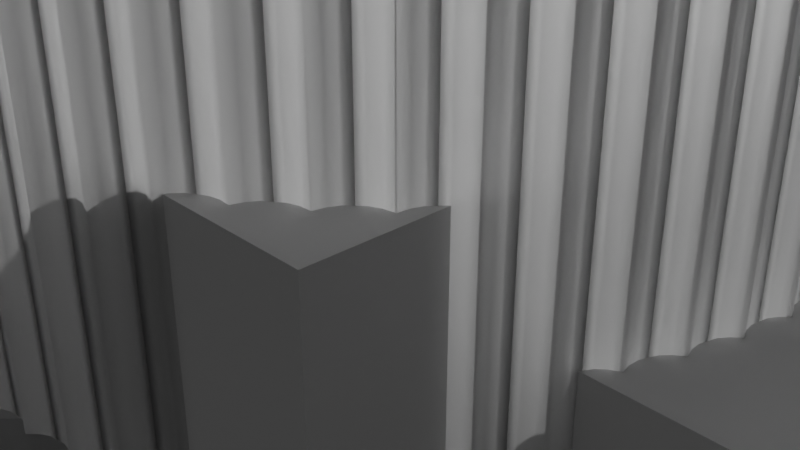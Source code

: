 # Source: greek_pillars_yeah.blend  (saved by Blender 3.1.7; exported with 4.5.12 LTS)
import bpy
from mathutils import Matrix  # noqa: F401  (used for matrix-valued properties, if any)

bpy.ops.wm.read_factory_settings(use_empty=True)
scene = bpy.context.scene
scene.name = 'Scene'

# ---- collections
col_collection = bpy.data.collections.new('Collection'); scene.collection.children.link(col_collection)
col_pillar = bpy.data.collections.new('Pillar'); scene.collection.children.link(col_pillar)

# ---- materials (node trees are filled in below, after node groups)
mat_material = bpy.data.materials.new('Material')
mat_material.alpha_threshold = 0.0
mat_material.use_transparent_shadow = False
mat_material.line_color = (0.0, 0.0, 0.0, 1.0)

# ---- node groups
ng_geometry_nodes_001 = bpy.data.node_groups.new('Geometry Nodes.001', 'GeometryNodeTree')
_s = ng_geometry_nodes_001.interface.new_socket(name='Geometry', in_out='OUTPUT', socket_type='NodeSocketGeometry')
_s = ng_geometry_nodes_001.interface.new_socket(name='Geometry', in_out='INPUT', socket_type='NodeSocketGeometry')
ng_geometry_nodes_001.is_modifier = True
# nodes of 'Geometry Nodes.001' reference scene objects; filled in after objects exist
ng_geometry_nodes_004 = bpy.data.node_groups.new('Geometry Nodes.004', 'GeometryNodeTree')
_s = ng_geometry_nodes_004.interface.new_socket(name='Geometry', in_out='OUTPUT', socket_type='NodeSocketGeometry')
_s = ng_geometry_nodes_004.interface.new_socket(name='Geometry', in_out='INPUT', socket_type='NodeSocketGeometry')
ng_geometry_nodes_004.is_modifier = True
# nodes of 'Geometry Nodes.004' reference scene objects; filled in after objects exist
ng_geometry_nodes = bpy.data.node_groups.new('Geometry Nodes', 'GeometryNodeTree')
_s = ng_geometry_nodes.interface.new_socket(name='Geometry', in_out='OUTPUT', socket_type='NodeSocketGeometry')
_s = ng_geometry_nodes.interface.new_socket(name='Geometry', in_out='INPUT', socket_type='NodeSocketGeometry')
ng_geometry_nodes.is_modifier = True
_N = ng_geometry_nodes.nodes; _L = ng_geometry_nodes.links
n0 = _N.new('NodeGroupInput'); n0.name = 'Group Input'; n0.location = (-340, 0)
n1 = _N.new('ShaderNodeVectorMath'); n1.name = 'Vector Math'; n1.location = (126, -88)
n2 = _N.new('NodeGroupOutput'); n2.name = 'Group Output'; n2.location = (778, -36)
n3 = _N.new('GeometryNodeBoundBox'); n3.name = 'Bounding Box'; n3.location = (-94, -85)
n3.width = 144
n4 = _N.new('GeometryNodeTransform'); n4.name = 'Transform'; n4.location = (548, -75)
n5 = _N.new('ShaderNodeVectorMath'); n5.name = 'Vector Math.001'; n5.location = (337, -166)
n5.operation = 'SCALE'
n5.inputs[3].default_value = -0.5
_L.new(n4.outputs[0], n2.inputs[0])
_L.new(n0.outputs[0], n3.inputs[0])
_L.new(n3.outputs[1], n1.inputs[0])
_L.new(n3.outputs[2], n1.inputs[1])
_L.new(n1.outputs[0], n5.inputs[0])
_L.new(n0.outputs[0], n4.inputs[0])
_L.new(n5.outputs[0], n4.inputs[1])
n2.is_active_output = True
ng_geometry_nodes_003 = bpy.data.node_groups.new('Geometry Nodes.003', 'GeometryNodeTree')
_s = ng_geometry_nodes_003.interface.new_socket(name='Geometry', in_out='OUTPUT', socket_type='NodeSocketGeometry')
_s = ng_geometry_nodes_003.interface.new_socket(name='Geometry', in_out='INPUT', socket_type='NodeSocketGeometry')
_s = ng_geometry_nodes_003.interface.new_socket(name='Radius', in_out='INPUT', socket_type='NodeSocketFloat')
_s.min_value = -1e+04
_s.max_value = 1e+04
_s = ng_geometry_nodes_003.interface.new_socket(name='Margin', in_out='INPUT', socket_type='NodeSocketFloat')
_s.min_value = -1e+04
_s.max_value = 1e+04
_s = ng_geometry_nodes_003.interface.new_socket(name='Height', in_out='INPUT', socket_type='NodeSocketFloat')
_s.default_value = 0.5
_s.min_value = -1e+04
_s.max_value = 1e+04
ng_geometry_nodes_003.is_modifier = True
# nodes of 'Geometry Nodes.003' reference scene objects; filled in after objects exist

# ---- material node trees
mat_material.use_nodes = True; mat_material.node_tree.nodes.clear()
_N = mat_material.node_tree.nodes; _L = mat_material.node_tree.links
n0 = _N.new('ShaderNodeOutputMaterial'); n0.name = 'Material Output'; n0.location = (300, 300)
n1 = _N.new('ShaderNodeBsdfPrincipled'); n1.name = 'Principled BSDF'; n1.location = (10, 300)
n1.distribution = 'GGX'
n1.subsurface_method = 'RANDOM_WALK_SKIN'
n1.inputs[2].default_value = 0.4
n1.inputs[3].default_value = 1.45
n1.inputs[27].default_value = (0.0, 0.0, 0.0, 1.0)
n1.inputs[28].default_value = 1.0
_L.new(n1.outputs[0], n0.inputs[0])
n0.is_active_output = True

# ---- world
world_world = bpy.data.worlds.new('World'); scene.world = world_world
world_world.use_nodes = True; world_world.node_tree.nodes.clear()
_N = world_world.node_tree.nodes; _L = world_world.node_tree.links
n0 = _N.new('ShaderNodeOutputWorld'); n0.name = 'World Output'; n0.location = (300, 300)
n1 = _N.new('ShaderNodeBackground'); n1.name = 'Background'; n1.location = (10, 300)
n1.inputs[0].default_value = (0.05088, 0.05088, 0.05088, 1.0)
_L.new(n1.outputs[0], n0.inputs[0])
n0.is_active_output = True
world_world.color = (0.05088, 0.05088, 0.05088)
world_world.use_sun_shadow = False
world_world.sun_shadow_jitter_overblur = 0.0

# ---- cameras
cam_camera = bpy.data.cameras.new('Camera')
cam_camera.clip_end = 100.0
cam_camera.ortho_scale = 7.314

# ---- lights
light_light = bpy.data.lights.new('Light', 'POINT')
light_light.transmission_factor = 0.0
light_light.energy = 1000.0
light_light.shadow_soft_size = 0.1
light_light.shadow_maximum_resolution = 0.006
light_light.use_absolute_resolution = True

# ---- meshes
me_cube = bpy.data.meshes.new('Cube')
me_cube.from_pydata([(1.0, 1.0, 1.0), (1.0, 1.0, -1.0), (1.0, -1.0, 1.0), (1.0, -1.0, -1.0), (-1.0, 1.0, 1.0), (-1.0, 1.0, -1.0), (-1.0, -1.0, 1.0), (-1.0, -1.0, -1.0)], [], [(0, 4, 6, 2), (3, 2, 6, 7), (7, 6, 4, 5), (5, 1, 3, 7), (1, 0, 2, 3), (5, 4, 0, 1)])
_uv = me_cube.uv_layers.new(name='UVMap')
_uv.uv.foreach_set('vector', [0.625, 0.5, 0.875, 0.5, 0.875, 0.75, 0.625, 0.75, 0.375, 0.75, 0.625, 0.75, 0.625, 1.0, 0.375, 1.0, 0.375, 0.0, 0.625, 0.0, 0.625, 0.25, 0.375, 0.25, 0.125, 0.5, 0.375, 0.5, 0.375, 0.75, 0.125, 0.75, 0.375, 0.5, 0.625, 0.5, 0.625, 0.75, 0.375, 0.75, 0.375, 0.25, 0.625, 0.25, 0.625, 0.5, 0.375, 0.5])
me_cube.materials.append(mat_material)
me_cube.use_remesh_preserve_volume = False
me_cube.use_remesh_preserve_attributes = False
me_cube.use_mirror_vertex_groups = False
me_cube.update()
me_plane = bpy.data.meshes.new('Plane')
me_plane.from_pydata([(-1.0, -1.0, 0.0), (1.0, -1.0, 0.0), (-1.0, 1.0, 0.0), (1.0, 1.0, 0.0)], [], [(0, 1, 3, 2)])
_uv = me_plane.uv_layers.new(name='UVMap')
_uv.uv.foreach_set('vector', [0.0, 0.0, 1.0, 0.0, 1.0, 1.0, 0.0, 1.0])
me_plane.use_remesh_fix_poles = True
me_plane.use_remesh_preserve_attributes = False
me_plane.update()
me_cube_001 = bpy.data.meshes.new('Cube.001')
me_cube_001.from_pydata([(-1.0, -1.0, -1.0), (-1.0, -1.0, 1.0), (-1.0, 1.0, -1.0), (-1.0, 1.0, 1.0), (1.0, -1.0, -1.0), (1.0, -1.0, 1.0), (1.0, 1.0, -1.0), (1.0, 1.0, 1.0)], [], [(0, 1, 3, 2), (2, 3, 7, 6), (6, 7, 5, 4), (4, 5, 1, 0), (2, 6, 4, 0), (7, 3, 1, 5)])
_uv = me_cube_001.uv_layers.new(name='UVMap')
_uv.uv.foreach_set('vector', [0.375, 0.0, 0.625, 0.0, 0.625, 0.25, 0.375, 0.25, 0.375, 0.25, 0.625, 0.25, 0.625, 0.5, 0.375, 0.5, 0.375, 0.5, 0.625, 0.5, 0.625, 0.75, 0.375, 0.75, 0.375, 0.75, 0.625, 0.75, 0.625, 1.0, 0.375, 1.0, 0.125, 0.5, 0.375, 0.5, 0.375, 0.75, 0.125, 0.75, 0.625, 0.5, 0.875, 0.5, 0.875, 0.75, 0.625, 0.75])
me_cube_001.use_remesh_fix_poles = True
me_cube_001.use_remesh_preserve_attributes = False
me_cube_001.update()
me_plane_001 = bpy.data.meshes.new('Plane.001')
me_plane_001.from_pydata([(-1.0, -1.0, 0.0), (1.0, -1.0, 0.0), (-1.0, 1.0, 0.0), (1.0, 1.0, 0.0)], [], [(0, 1, 3, 2)])
_uv = me_plane_001.uv_layers.new(name='UVMap')
_uv.uv.foreach_set('vector', [0.0, 0.0, 1.0, 0.0, 1.0, 1.0, 0.0, 1.0])
me_plane_001.use_remesh_fix_poles = True
me_plane_001.use_remesh_preserve_attributes = False
me_plane_001.update()
me_plane_002 = bpy.data.meshes.new('Plane.002')
me_plane_002.from_pydata([(0.3401, -4.94e-09, 0.0), (0.0, 0.0, 0.5607), (0.3401, -4.94e-09, 0.5607)], [(2, 0), (1, 2)], [])
me_plane_002.use_remesh_fix_poles = True
me_plane_002.use_remesh_preserve_attributes = False
me_plane_002.update()
me_plane_003 = bpy.data.meshes.new('Plane.003')
me_plane_003.from_pydata([(-1.0, -1.0, 0.0), (1.0, -1.0, 0.0), (-1.0, 1.0, 0.0), (1.0, 1.0, 0.0)], [], [(0, 1, 3, 2)])
_uv = me_plane_003.uv_layers.new(name='UVMap')
_uv.uv.foreach_set('vector', [0.0, 0.0, 1.0, 0.0, 1.0, 1.0, 0.0, 1.0])
me_plane_003.use_remesh_fix_poles = True
me_plane_003.use_remesh_preserve_attributes = False
me_plane_003.update()
me_plane_004 = bpy.data.meshes.new('Plane.004')
me_plane_004.from_pydata([(0.0, 0.0, 10.5), (0.0, -1.962, 0.0), (0.4696, -1.905, 0.0), (3.812, 0.0, 10.5), (0.3933, -1.926, 0.0), (4.152, -4.94e-09, 11.06), (0.3201, -1.97, 0.0), (4.152, -4.94e-09, 10.72), (0.2477, -2.04, 0.0), (3.932, -1.745e-09, 10.5), (0.1606, -1.989, 0.0), (4.152, -4.936e-09, 10.71), (4.153, -4.952e-09, 10.7), (0.07916, -1.964, 0.0), (4.154, -4.973e-09, 10.68), (-0.4696, -1.905, 0.0), (-0.3933, -1.926, 0.0), (4.155, -4.986e-09, 10.67), (-0.3201, -1.97, 0.0), (4.154, -4.976e-09, 10.66), (-0.2477, -2.04, 0.0), (4.151, -4.929e-09, 10.65), (-0.1606, -1.989, 0.0), (4.144, -4.831e-09, 10.64), (4.126, -4.563e-09, 10.63), (-0.07916, -1.964, 0.0), (4.105, -4.265e-09, 10.63), (0.9119, -1.738, 0.0), (4.084, -3.949e-09, 10.63), (1.243, -1.523, 0.0), (1.199, -1.596, 0.0), (4.061, -3.623e-09, 10.63), (1.168, -1.691, 0.0), (4.039, -3.297e-09, 10.63), (1.067, -1.687, 0.0), (4.017, -2.979e-09, 10.62), (0.983, -1.703, 0.0), (3.998, -2.709e-09, 10.61), (0.547, -1.888, 0.0), (3.984, -2.504e-09, 10.59), (0.632, -1.893, 0.0), (3.973, -2.343e-09, 10.58), (0.7288, -1.922, 0.0), (3.964, -2.206e-09, 10.56), (0.7823, -1.836, 0.0), (3.954, -2.074e-09, 10.54), (0.8428, -1.776, 0.0), (3.944, -1.927e-09, 10.52), (1.615, -1.115, 0.0), (0.0, 0.0, 11.06), (1.835, -0.6958, 0.0), (4.155, 0.0, 11.06), (0.0, 0.0, 0.0), (1.809, -0.7706, 0.0), (1.803, -0.8556, 0.0), (3.812, 0.0, 0.0), (4.152, -4.94e-09, -0.5607), (1.82, -0.9551, 0.0), (1.728, -0.9979, 0.0), (4.152, -4.94e-09, -0.22), (1.662, -1.051, 0.0), (3.932, -1.745e-09, 0.0), (1.301, -1.469, 0.0), (4.152, -4.936e-09, -0.2075), (1.362, -1.418, 0.0), (4.153, -4.952e-09, -0.1957), (4.154, -4.973e-09, -0.1843), (1.439, -1.383, 0.0), (4.155, -4.986e-09, -0.1735), (1.538, -1.363, 0.0), (4.154, -4.976e-09, -0.1632), (1.546, -1.262, 0.0), (1.572, -1.181, 0.0), (4.151, -4.929e-09, -0.1533), (4.144, -4.831e-09, -0.1438), (1.948, -0.2365, 0.0), (4.126, -4.563e-09, -0.1314), (1.96, 0.1582, 0.0), (4.105, -4.265e-09, -0.1283), (1.994, 0.08036, 0.0), (2.055, 1.192e-07, 0.0), (4.084, -3.949e-09, -0.1301), (4.061, -3.623e-09, -0.1327), (1.994, -0.08036, 0.0), (1.96, -0.1582, 0.0), (4.039, -3.297e-09, -0.132), (1.865, -0.6226, 0.0), (4.017, -2.979e-09, -0.1237), (1.917, -0.5553, 0.0), (3.998, -2.709e-09, -0.1096), (1.996, -0.4919, 0.0), (3.984, -2.504e-09, -0.094), (1.955, -0.3992, 0.0), (3.973, -2.343e-09, -0.07714), (1.941, -0.3154, 0.0), (3.964, -2.206e-09, -0.05915), (3.954, -2.074e-09, -0.0402), (1.835, 0.6958, 0.0), (3.944, -1.927e-09, -0.02043), (1.615, 1.115, 0.0), (0.0, 0.0, -0.5607), (1.662, 1.051, 0.0), (4.155, 0.0, -0.5607), (1.728, 0.9979, 0.0), (1.82, 0.9551, 0.0), (-1.666e-07, 3.812, 10.5), (1.803, 0.8556, 0.0), (-1.765e-07, 4.152, 11.06), (1.809, 0.7706, 0.0), (-1.765e-07, 4.152, 10.72), (1.948, 0.2365, 0.0), (1.941, 0.3154, 0.0), (-1.701e-07, 3.932, 10.5), (-1.765e-07, 4.152, 10.71), (1.955, 0.3992, 0.0), (-1.766e-07, 4.153, 10.7), (1.996, 0.4919, 0.0), (-1.766e-07, 4.154, 10.68), (1.917, 0.5553, 0.0), (1.865, 0.6226, 0.0), (-1.766e-07, 4.155, 10.67), (1.301, 1.469, 0.0), (-1.766e-07, 4.154, 10.66), (-1.765e-07, 4.151, 10.65), (0.9119, 1.738, 0.0), (-1.763e-07, 4.144, 10.64), (0.983, 1.703, 0.0), (-1.758e-07, 4.126, 10.63), (1.067, 1.687, 0.0), (1.168, 1.691, 0.0), (-1.752e-07, 4.105, 10.63), (1.199, 1.596, 0.0), (-1.745e-07, 4.084, 10.63), (1.243, 1.523, 0.0), (-1.739e-07, 4.061, 10.63), (-1.732e-07, 4.039, 10.63), (1.572, 1.181, 0.0), (-1.726e-07, 4.017, 10.62), (1.546, 1.262, 0.0), (1.538, 1.363, 0.0), (-1.721e-07, 3.998, 10.61), (-1.716e-07, 3.984, 10.59), (1.439, 1.383, 0.0), (-1.713e-07, 3.973, 10.58), (1.362, 1.418, 0.0), (-1.71e-07, 3.964, 10.56), (0.4696, 1.905, 0.0), (-1.708e-07, 3.954, 10.54), (0.07916, 1.964, 0.0), (-1.705e-07, 3.944, 10.52), (0.1606, 1.989, 0.0), (0.2477, 2.04, 0.0), (0.3201, 1.97, 0.0), (-1.816e-07, 4.155, 11.06), (0.3933, 1.926, 0.0), (0.8428, 1.776, 0.0), (-1.666e-07, 3.812, 0.0), (-1.765e-07, 4.152, -0.5607), (0.7823, 1.836, 0.0), (-1.765e-07, 4.152, -0.22), (0.7288, 1.922, 0.0), (-1.701e-07, 3.932, 0.0), (0.632, 1.893, 0.0), (-1.765e-07, 4.152, -0.2075), (0.547, 1.888, 0.0), (-1.766e-07, 4.153, -0.1957), (-0.4696, 1.905, 0.0), (-0.9119, 1.737, 0.0), (-1.766e-07, 4.154, -0.1843), (-1.766e-07, 4.155, -0.1735), (-0.8428, 1.776, 0.0), (-1.766e-07, 4.154, -0.1632), (-0.7823, 1.836, 0.0), (-1.765e-07, 4.151, -0.1533), (-0.7288, 1.922, 0.0), (-1.763e-07, 4.144, -0.1438), (-0.632, 1.893, 0.0), (-1.758e-07, 4.126, -0.1314), (-0.547, 1.888, 0.0), (-1.752e-07, 4.105, -0.1283), (-6.394e-07, 1.962, 0.0), (-1.745e-07, 4.084, -0.1301), (-0.07916, 1.964, 0.0), (-1.739e-07, 4.061, -0.1327), (-0.1606, 1.989, 0.0), (-0.2477, 2.04, 0.0), (-1.732e-07, 4.039, -0.132), (-1.726e-07, 4.017, -0.1237), (-0.3202, 1.97, 0.0), (-0.3933, 1.926, 0.0), (-1.721e-07, 3.998, -0.1096), (-1.301, 1.469, 0.0), (-1.716e-07, 3.984, -0.094), (-1.713e-07, 3.973, -0.07714), (-1.572, 1.181, 0.0), (-1.546, 1.262, 0.0), (-1.71e-07, 3.964, -0.05915), (-1.708e-07, 3.954, -0.0402), (-1.538, 1.363, 0.0), (-1.705e-07, 3.944, -0.02043), (-1.439, 1.383, 0.0), (-1.362, 1.418, 0.0), (-0.983, 1.703, 0.0), (-1.816e-07, 4.155, -0.5607), (-1.067, 1.687, 0.0), (-1.168, 1.691, 0.0), (-3.812, -3.332e-07, 10.5), (-4.152, -3.58e-07, 11.06), (-1.199, 1.596, 0.0), (-4.152, -3.58e-07, 10.72), (-1.243, 1.523, 0.0), (-1.835, 0.6958, 0.0), (-3.932, -3.42e-07, 10.5), (-1.948, 0.2365, 0.0), (-4.152, -3.58e-07, 10.71), (-4.153, -3.581e-07, 10.7), (-1.941, 0.3154, 0.0), (-1.955, 0.3992, 0.0), (-4.154, -3.582e-07, 10.68), (-4.155, -3.582e-07, 10.67), (-1.996, 0.4919, 0.0), (-1.917, 0.5553, 0.0), (-4.154, -3.582e-07, 10.66), (-4.151, -3.58e-07, 10.65), (-1.865, 0.6226, 0.0), (-1.615, 1.115, 0.0), (-4.144, -3.575e-07, 10.64), (-1.662, 1.051, 0.0), (-4.126, -3.561e-07, 10.63), (-1.728, 0.9979, 0.0), (-4.105, -3.546e-07, 10.63), (-4.084, -3.53e-07, 10.63), (-1.82, 0.9551, 0.0), (-4.061, -3.514e-07, 10.63), (-1.803, 0.8556, 0.0), (-1.809, 0.7706, 0.0), (-4.039, -3.498e-07, 10.63), (-4.017, -3.482e-07, 10.62), (-1.948, -0.2365, 0.0), (-3.998, -3.468e-07, 10.61), (-1.835, -0.6958, 0.0), (-3.984, -3.458e-07, 10.59), (-1.865, -0.6226, 0.0), (-3.973, -3.45e-07, 10.58), (-1.917, -0.5553, 0.0), (-3.964, -3.443e-07, 10.56), (-1.996, -0.4919, 0.0), (-1.955, -0.3992, 0.0), (-3.954, -3.436e-07, 10.54), (-1.941, -0.3154, 0.0), (-3.944, -3.429e-07, 10.52), (-1.96, 0.1582, 0.0), (-1.994, 0.08036, 0.0), (-4.155, -3.632e-07, 11.06), (-2.055, -1.073e-06, 0.0), (-3.812, -3.332e-07, 0.0), (-1.994, -0.08036, 0.0), (-1.96, -0.1582, 0.0), (-4.152, -3.58e-07, -0.5607), (-4.152, -3.58e-07, -0.22), (-1.615, -1.115, 0.0), (-1.301, -1.469, 0.0), (-3.932, -3.42e-07, 0.0), (-4.152, -3.58e-07, -0.2075), (-1.362, -1.418, 0.0), (-4.153, -3.581e-07, -0.1957), (-1.439, -1.383, 0.0), (-1.538, -1.363, 0.0), (-4.154, -3.582e-07, -0.1843), (-1.546, -1.262, 0.0), (-4.155, -3.582e-07, -0.1735), (-4.154, -3.582e-07, -0.1632), (-1.572, -1.181, 0.0), (-1.809, -0.7706, 0.0), (-4.151, -3.58e-07, -0.1533), (-1.803, -0.8556, 0.0), (-4.144, -3.575e-07, -0.1438), (-4.126, -3.561e-07, -0.1314), (-1.82, -0.9551, 0.0), (-4.105, -3.546e-07, -0.1283), (-1.728, -0.9979, 0.0), (-4.084, -3.53e-07, -0.1301), (-1.662, -1.051, 0.0), (-4.061, -3.514e-07, -0.1327), (-0.9119, -1.738, 0.0), (-4.039, -3.498e-07, -0.132), (-0.547, -1.888, 0.0), (-0.632, -1.893, 0.0), (-4.017, -3.482e-07, -0.1237), (-3.998, -3.468e-07, -0.1096), (-0.7288, -1.922, 0.0), (-0.7823, -1.836, 0.0), (-3.984, -3.458e-07, -0.094), (-0.8428, -1.776, 0.0), (-3.973, -3.45e-07, -0.07714), (-3.964, -3.443e-07, -0.05915), (-1.243, -1.523, 0.0), (-3.954, -3.436e-07, -0.0402), (-1.199, -1.596, 0.0), (-1.168, -1.691, 0.0), (-3.944, -3.429e-07, -0.02043), (-1.067, -1.687, 0.0), (-0.983, -1.703, 0.0), (-4.155, -3.632e-07, -0.5607), (0.0, -1.962, 10.5), (4.545e-08, -3.812, 10.5), (0.4696, -1.905, 10.5), (4.457e-08, -4.152, 11.06), (0.3933, -1.926, 10.5), (0.3201, -1.97, 10.5), (4.457e-08, -4.152, 10.72), (4.514e-08, -3.932, 10.5), (0.2477, -2.04, 10.5), (0.1606, -1.989, 10.5), (4.457e-08, -4.152, 10.71), (0.07916, -1.964, 10.5), (4.457e-08, -4.153, 10.7), (-0.4696, -1.905, 10.5), (4.456e-08, -4.154, 10.68), (-0.3933, -1.926, 10.5), (4.456e-08, -4.155, 10.67), (-0.3201, -1.97, 10.5), (4.456e-08, -4.154, 10.66), (-0.2477, -2.04, 10.5), (4.457e-08, -4.151, 10.65), (-0.1606, -1.989, 10.5), (4.459e-08, -4.144, 10.64), (-0.07916, -1.964, 10.5), (4.464e-08, -4.126, 10.63), (4.469e-08, -4.105, 10.63), (0.9119, -1.738, 10.5), (4.475e-08, -4.084, 10.63), (1.243, -1.523, 10.5), (4.481e-08, -4.061, 10.63), (1.199, -1.596, 10.5), (4.486e-08, -4.039, 10.63), (1.168, -1.691, 10.5), (4.492e-08, -4.017, 10.62), (1.067, -1.687, 10.5), (4.497e-08, -3.998, 10.61), (0.983, -1.703, 10.5), (4.501e-08, -3.984, 10.59), (0.547, -1.888, 10.5), (4.503e-08, -3.973, 10.58), (0.632, -1.893, 10.5), (4.506e-08, -3.964, 10.56), (0.7288, -1.922, 10.5), (4.508e-08, -3.954, 10.54), (0.7823, -1.836, 10.5), (4.511e-08, -3.944, 10.52), (0.8428, -1.776, 10.5), (1.615, -1.115, 10.5), (1.835, -0.6958, 10.5), (4.955e-08, -4.155, 11.06), (1.809, -0.7706, 10.5), (1.803, -0.8556, 10.5), (4.545e-08, -3.812, 0.0), (1.82, -0.9551, 10.5), (4.457e-08, -4.152, -0.5607), (1.728, -0.9979, 10.5), (4.457e-08, -4.152, -0.22), (1.662, -1.051, 10.5), (4.514e-08, -3.932, 0.0), (4.457e-08, -4.152, -0.2075), (1.301, -1.469, 10.5), (4.457e-08, -4.153, -0.1957), (1.362, -1.418, 10.5), (1.439, -1.383, 10.5), (4.456e-08, -4.154, -0.1843), (1.538, -1.363, 10.5), (4.456e-08, -4.155, -0.1735), (4.456e-08, -4.154, -0.1632), (1.546, -1.262, 10.5), (1.572, -1.181, 10.5), (4.457e-08, -4.151, -0.1533), (4.459e-08, -4.144, -0.1438), (1.948, -0.2365, 10.5), (1.96, 0.1582, 10.5), (4.464e-08, -4.126, -0.1314), (1.994, 0.08036, 10.5), (4.469e-08, -4.105, -0.1283), (4.475e-08, -4.084, -0.1301), (2.055, 1.192e-07, 10.5), (4.481e-08, -4.061, -0.1327), (1.994, -0.08036, 10.5), (1.96, -0.1582, 10.5), (4.486e-08, -4.039, -0.132), (1.865, -0.6226, 10.5), (4.492e-08, -4.017, -0.1237), (1.917, -0.5553, 10.5), (4.497e-08, -3.998, -0.1096), (4.501e-08, -3.984, -0.094), (1.996, -0.4919, 10.5), (4.503e-08, -3.973, -0.07714), (1.955, -0.3992, 10.5), (4.506e-08, -3.964, -0.05915), (1.941, -0.3154, 10.5), (4.508e-08, -3.954, -0.0402), (1.835, 0.6958, 10.5), (1.615, 1.115, 10.5), (4.511e-08, -3.944, -0.02043), (1.662, 1.051, 10.5), (1.728, 0.9979, 10.5), (4.955e-08, -4.155, -0.5607), (1.82, 0.9551, 10.5), (1.803, 0.8556, 10.5), (1.809, 0.7706, 10.5), (1.948, 0.2365, 10.5), (1.941, 0.3154, 10.5), (1.955, 0.3992, 10.5), (1.996, 0.4919, 10.5), (1.917, 0.5553, 10.5), (1.865, 0.6226, 10.5), (1.301, 1.469, 10.5), (0.9119, 1.738, 10.5), (0.983, 1.703, 10.5), (1.067, 1.687, 10.5), (1.168, 1.691, 10.5), (1.199, 1.596, 10.5), (1.243, 1.523, 10.5), (1.572, 1.181, 10.5), (1.546, 1.262, 10.5), (1.538, 1.363, 10.5), (1.439, 1.383, 10.5), (1.362, 1.418, 10.5), (0.4696, 1.905, 10.5), (0.07916, 1.964, 10.5), (0.1606, 1.989, 10.5), (0.2477, 2.04, 10.5), (0.3201, 1.97, 10.5), (0.3933, 1.926, 10.5), (0.8428, 1.776, 10.5), (0.7823, 1.836, 10.5), (0.7288, 1.922, 10.5), (0.632, 1.893, 10.5), (0.547, 1.888, 10.5), (-0.4696, 1.905, 10.5), (-0.9119, 1.737, 10.5), (-0.8428, 1.776, 10.5), (-0.7823, 1.836, 10.5), (-0.7288, 1.922, 10.5), (-0.632, 1.893, 10.5), (-0.547, 1.888, 10.5), (-6.394e-07, 1.962, 10.5), (-0.07916, 1.964, 10.5), (-0.1606, 1.989, 10.5), (-0.2477, 2.04, 10.5), (-0.3202, 1.97, 10.5), (-0.3933, 1.926, 10.5), (-1.301, 1.469, 10.5), (-1.572, 1.181, 10.5), (-1.546, 1.262, 10.5), (-1.538, 1.363, 10.5), (-1.439, 1.383, 10.5), (-1.362, 1.418, 10.5), (-0.983, 1.703, 10.5), (-1.067, 1.687, 10.5), (-1.168, 1.691, 10.5), (-1.199, 1.596, 10.5), (-1.243, 1.523, 10.5), (-1.835, 0.6958, 10.5), (-1.948, 0.2365, 10.5), (-1.941, 0.3154, 10.5), (-1.955, 0.3992, 10.5), (-1.996, 0.4919, 10.5), (-1.917, 0.5553, 10.5), (-1.865, 0.6226, 10.5), (-1.615, 1.115, 10.5), (-1.662, 1.051, 10.5), (-1.728, 0.9979, 10.5), (-1.82, 0.9551, 10.5), (-1.803, 0.8556, 10.5), (-1.809, 0.7706, 10.5), (-1.948, -0.2365, 10.5), (-1.835, -0.6958, 10.5), (-1.865, -0.6226, 10.5), (-1.917, -0.5553, 10.5), (-1.996, -0.4919, 10.5), (-1.955, -0.3992, 10.5), (-1.941, -0.3154, 10.5), (-1.96, 0.1582, 10.5), (-1.994, 0.08036, 10.5), (-2.055, -1.073e-06, 10.5), (-1.994, -0.08036, 10.5), (-1.96, -0.1582, 10.5), (-1.615, -1.115, 10.5), (-1.301, -1.469, 10.5), (-1.362, -1.418, 10.5), (-1.439, -1.383, 10.5), (-1.538, -1.363, 10.5), (-1.546, -1.262, 10.5), (-1.572, -1.181, 10.5), (-1.809, -0.7706, 10.5), (-1.803, -0.8556, 10.5), (-1.82, -0.9551, 10.5), (-1.728, -0.9979, 10.5), (-1.662, -1.051, 10.5), (-0.9119, -1.738, 10.5), (-0.547, -1.888, 10.5), (-0.632, -1.893, 10.5), (-0.7288, -1.922, 10.5), (-0.7823, -1.836, 10.5), (-0.8428, -1.776, 10.5), (-1.243, -1.523, 10.5), (-1.199, -1.596, 10.5), (-1.168, -1.691, 10.5), (-1.067, -1.687, 10.5), (-0.983, -1.703, 10.5), (2.34e-08, -1.962, 0.0), (2.34e-08, -1.962, 10.5), (2.055, 0.0, 0.0), (2.055, 0.0, 10.5), (-8.577e-08, 1.962, 0.0), (-8.577e-08, 1.962, 10.5), (-2.055, -1.797e-07, 0.0), (-2.055, -1.797e-07, 10.5)], [], [(2, 306, 308, 4), (4, 308, 309, 6), (6, 309, 312, 8), (8, 312, 313, 10), (10, 313, 315, 13), (304, 1, 508, 13, 315, 509), (16, 319, 317, 15), (18, 321, 319, 16), (20, 323, 321, 18), (22, 325, 323, 20), (25, 327, 325, 22), (1, 304, 327, 25), (62, 364, 332, 29), (29, 332, 334, 30), (30, 334, 336, 32), (32, 336, 338, 34), (34, 338, 340, 36), (36, 340, 330, 27), (38, 342, 306, 2), (40, 344, 342, 38), (42, 346, 344, 40), (44, 348, 346, 42), (46, 350, 348, 44), (27, 330, 350, 46), (50, 352, 354, 53), (53, 354, 355, 54), (54, 355, 357, 57), (57, 357, 359, 58), (58, 359, 361, 60), (60, 361, 351, 48), (64, 366, 364, 62), (67, 367, 366, 64), (69, 369, 367, 67), (71, 372, 369, 69), (72, 373, 372, 71), (48, 351, 373, 72), (110, 407, 377, 77), (77, 377, 379, 79), (79, 379, 382, 80), (80, 382, 511, 384, 83, 510), (83, 384, 385, 84), (84, 385, 376, 75), (86, 387, 352, 50), (88, 389, 387, 86), (90, 392, 389, 88), (92, 394, 392, 90), (94, 396, 394, 92), (75, 376, 396, 94), (99, 399, 401, 101), (101, 401, 402, 103), (103, 402, 404, 104), (104, 404, 405, 106), (106, 405, 406, 108), (108, 406, 398, 97), (111, 408, 407, 110), (114, 409, 408, 111), (116, 410, 409, 114), (118, 411, 410, 116), (119, 412, 411, 118), (97, 398, 412, 119), (124, 414, 415, 126), (126, 415, 416, 128), (128, 416, 417, 129), (129, 417, 418, 131), (131, 418, 419, 133), (133, 419, 413, 121), (136, 420, 399, 99), (138, 421, 420, 136), (139, 422, 421, 138), (142, 423, 422, 139), (144, 424, 423, 142), (121, 413, 424, 144), (443, 513, 426, 148, 512, 180), (148, 426, 427, 150), (150, 427, 428, 151), (151, 428, 429, 152), (152, 429, 430, 154), (154, 430, 425, 146), (155, 431, 414, 124), (158, 432, 431, 155), (160, 433, 432, 158), (162, 434, 433, 160), (164, 435, 434, 162), (146, 425, 435, 164), (167, 437, 438, 170), (170, 438, 439, 172), (172, 439, 440, 174), (174, 440, 441, 176), (176, 441, 442, 178), (178, 442, 436, 166), (182, 444, 443, 180), (184, 445, 444, 182), (185, 446, 445, 184), (188, 447, 446, 185), (189, 448, 447, 188), (166, 436, 448, 189), (225, 467, 450, 194), (194, 450, 451, 195), (195, 451, 452, 198), (198, 452, 453, 200), (200, 453, 454, 201), (201, 454, 449, 191), (202, 455, 437, 167), (204, 456, 455, 202), (205, 457, 456, 204), (208, 458, 457, 205), (210, 459, 458, 208), (191, 449, 459, 210), (213, 461, 462, 216), (216, 462, 463, 217), (217, 463, 464, 220), (220, 464, 465, 221), (221, 465, 466, 224), (224, 466, 460, 211), (227, 468, 467, 225), (229, 469, 468, 227), (232, 470, 469, 229), (234, 471, 470, 232), (235, 472, 471, 234), (211, 460, 472, 235), (240, 474, 475, 242), (242, 475, 476, 244), (244, 476, 477, 246), (246, 477, 478, 247), (247, 478, 479, 249), (249, 479, 473, 238), (251, 480, 461, 213), (252, 481, 480, 251), (482, 515, 481, 252, 514, 254), (256, 483, 482, 254), (257, 484, 483, 256), (238, 473, 484, 257), (261, 486, 487, 264), (264, 487, 488, 266), (266, 488, 489, 267), (267, 489, 490, 269), (269, 490, 491, 272), (272, 491, 485, 260), (273, 492, 474, 240), (275, 493, 492, 273), (278, 494, 493, 275), (280, 495, 494, 278), (282, 496, 495, 280), (260, 485, 496, 282), (15, 317, 498, 286), (286, 498, 499, 287), (287, 499, 500, 290), (290, 500, 501, 291), (291, 501, 502, 293), (293, 502, 497, 284), (296, 503, 486, 261), (298, 504, 503, 296), (299, 505, 504, 298), (301, 506, 505, 299), (302, 507, 506, 301), (284, 497, 507, 302), (432, 433, 434, 435, 425, 430, 429, 428, 427, 426, 513, 0, 511, 382, 379, 377, 407, 408, 409, 410, 411, 412, 398, 406, 405, 404, 402, 401, 399, 420, 421, 422, 423, 424, 413, 419, 418, 417, 416, 415, 414, 431), (413, 419, 418, 417, 416, 415, 414, 431, 432, 433, 434, 435, 425, 430, 429, 428, 427, 426, 513, 105, 3, 511, 382, 379, 377, 407, 408, 409, 410, 411, 412, 398, 406, 405, 404, 402, 401, 399, 420, 421, 422, 423, 424), (457, 458, 459, 449, 454, 453, 452, 451, 450, 467, 468, 469, 470, 471, 472, 460, 466, 465, 464, 463, 462, 461, 480, 481, 515, 0, 513, 443, 444, 445, 446, 447, 448, 436, 442, 441, 440, 439, 438, 437, 455, 456), (472, 460, 466, 465, 464, 463, 462, 461, 480, 481, 515, 206, 105, 513, 443, 444, 445, 446, 447, 448, 436, 442, 441, 440, 439, 438, 437, 455, 456, 457, 458, 459, 449, 454, 453, 452, 451, 450, 467, 468, 469, 470, 471), (504, 505, 506, 507, 497, 502, 501, 500, 499, 498, 317, 319, 321, 323, 325, 327, 304, 509, 0, 515, 482, 483, 484, 473, 479, 478, 477, 476, 475, 474, 492, 493, 494, 495, 496, 485, 491, 490, 489, 488, 487, 486, 503), (498, 317, 319, 321, 323, 325, 327, 304, 509, 305, 206, 515, 482, 483, 484, 473, 479, 478, 477, 476, 475, 474, 492, 493, 494, 495, 496, 485, 491, 490, 489, 488, 487, 486, 503, 504, 505, 506, 507, 497, 502, 501, 500, 499), (344, 346, 348, 350, 330, 340, 338, 336, 334, 332, 364, 366, 367, 369, 372, 373, 351, 361, 359, 357, 355, 354, 352, 387, 389, 392, 394, 396, 376, 385, 384, 511, 0, 509, 315, 313, 312, 309, 308, 306, 342), (373, 351, 361, 359, 357, 355, 354, 352, 387, 389, 392, 394, 396, 376, 385, 384, 511, 3, 305, 509, 315, 313, 312, 309, 308, 306, 342, 344, 346, 348, 350, 330, 340, 338, 336, 334, 332, 364, 366, 367, 369, 372), (7, 11, 113, 109), (109, 113, 214, 209), (209, 214, 314, 310), (310, 314, 11, 7), (11, 12, 115, 113), (113, 115, 215, 214), (214, 215, 316, 314), (314, 316, 12, 11), (12, 14, 117, 115), (115, 117, 218, 215), (215, 218, 318, 316), (316, 318, 14, 12), (14, 17, 120, 117), (117, 120, 219, 218), (218, 219, 320, 318), (318, 320, 17, 14), (17, 19, 122, 120), (120, 122, 222, 219), (219, 222, 322, 320), (320, 322, 19, 17), (19, 21, 123, 122), (122, 123, 223, 222), (222, 223, 324, 322), (322, 324, 21, 19), (21, 23, 125, 123), (123, 125, 226, 223), (223, 226, 326, 324), (324, 326, 23, 21), (23, 24, 127, 125), (125, 127, 228, 226), (226, 228, 328, 326), (326, 328, 24, 23), (24, 26, 130, 127), (127, 130, 230, 228), (228, 230, 329, 328), (328, 329, 26, 24), (26, 28, 132, 130), (130, 132, 231, 230), (230, 231, 331, 329), (329, 331, 28, 26), (28, 31, 134, 132), (132, 134, 233, 231), (231, 233, 333, 331), (331, 333, 31, 28), (31, 33, 135, 134), (134, 135, 236, 233), (233, 236, 335, 333), (333, 335, 33, 31), (33, 35, 137, 135), (135, 137, 237, 236), (236, 237, 337, 335), (335, 337, 35, 33), (35, 37, 140, 137), (137, 140, 239, 237), (237, 239, 339, 337), (337, 339, 37, 35), (37, 39, 141, 140), (140, 141, 241, 239), (239, 241, 341, 339), (339, 341, 39, 37), (39, 41, 143, 141), (141, 143, 243, 241), (241, 243, 343, 341), (341, 343, 41, 39), (41, 43, 145, 143), (143, 145, 245, 243), (243, 245, 345, 343), (343, 345, 43, 41), (43, 45, 147, 145), (145, 147, 248, 245), (245, 248, 347, 345), (345, 347, 45, 43), (45, 47, 149, 147), (147, 149, 250, 248), (248, 250, 349, 347), (347, 349, 47, 45), (47, 9, 112, 149), (149, 112, 212, 250), (250, 212, 311, 349), (349, 311, 9, 47), (5, 7, 109, 107), (107, 109, 209, 207), (207, 209, 310, 307), (307, 310, 7, 5), (9, 3, 105, 112), (112, 105, 206, 212), (212, 206, 305, 311), (311, 305, 3, 9), (153, 49, 51), (153, 253, 49), (49, 253, 353), (49, 353, 51), (510, 80, 79, 77, 110, 111, 114, 116, 118, 119, 97, 108, 106, 104, 103, 101, 99, 136, 138, 139, 142, 144, 121, 133, 131, 129, 128, 126, 124, 155, 158, 160, 162, 164, 146, 154, 152, 151, 150, 148, 512, 52), (148, 150, 151, 152, 154, 146, 164, 162, 160, 158, 155, 124, 126, 128, 129, 131, 133, 121, 144, 142, 139, 138, 136, 99, 101, 103, 104, 106, 108, 97, 119, 118, 116, 114, 111, 110, 77, 79, 80, 510, 55, 156, 512), (217, 216, 213, 251, 252, 514, 52, 512, 180, 182, 184, 185, 188, 189, 166, 178, 176, 174, 172, 170, 167, 202, 204, 205, 208, 210, 191, 201, 200, 198, 195, 194, 225, 227, 229, 232, 234, 235, 211, 224, 221, 220), (252, 251, 213, 216, 217, 220, 221, 224, 211, 235, 234, 232, 229, 227, 225, 194, 195, 198, 200, 201, 191, 210, 208, 205, 204, 202, 167, 170, 172, 174, 176, 178, 166, 189, 188, 185, 184, 182, 180, 512, 156, 255, 514), (256, 257, 238, 249, 247, 246, 244, 242, 240, 273, 275, 278, 280, 282, 260, 272, 269, 267, 266, 264, 261, 296, 298, 299, 301, 302, 284, 293, 291, 290, 287, 286, 15, 16, 18, 20, 22, 25, 1, 508, 52, 514, 254), (275, 273, 240, 242, 244, 246, 247, 249, 238, 257, 256, 254, 514, 255, 356, 508, 1, 25, 22, 20, 18, 16, 15, 286, 287, 290, 291, 293, 284, 302, 301, 299, 298, 296, 261, 264, 266, 267, 269, 272, 260, 282, 280, 278), (57, 54, 53, 50, 86, 88, 90, 92, 94, 75, 84, 83, 510, 52, 508, 13, 10, 8, 6, 4, 2, 38, 40, 42, 44, 46, 27, 36, 34, 32, 30, 29, 62, 64, 67, 69, 71, 72, 48, 60, 58), (83, 84, 75, 94, 92, 90, 88, 86, 50, 53, 54, 57, 58, 60, 48, 72, 71, 69, 67, 64, 62, 29, 30, 32, 34, 36, 27, 46, 44, 42, 40, 38, 2, 4, 6, 8, 10, 13, 508, 356, 55, 510), (63, 59, 159, 163), (163, 159, 259, 263), (263, 259, 360, 363), (363, 360, 59, 63), (65, 63, 163, 165), (165, 163, 263, 265), (265, 263, 363, 365), (365, 363, 63, 65), (66, 65, 165, 168), (168, 165, 265, 268), (268, 265, 365, 368), (368, 365, 65, 66), (68, 66, 168, 169), (169, 168, 268, 270), (270, 268, 368, 370), (370, 368, 66, 68), (70, 68, 169, 171), (171, 169, 270, 271), (271, 270, 370, 371), (371, 370, 68, 70), (73, 70, 171, 173), (173, 171, 271, 274), (274, 271, 371, 374), (374, 371, 70, 73), (74, 73, 173, 175), (175, 173, 274, 276), (276, 274, 374, 375), (375, 374, 73, 74), (76, 74, 175, 177), (177, 175, 276, 277), (277, 276, 375, 378), (378, 375, 74, 76), (78, 76, 177, 179), (179, 177, 277, 279), (279, 277, 378, 380), (380, 378, 76, 78), (81, 78, 179, 181), (181, 179, 279, 281), (281, 279, 380, 381), (381, 380, 78, 81), (82, 81, 181, 183), (183, 181, 281, 283), (283, 281, 381, 383), (383, 381, 81, 82), (85, 82, 183, 186), (186, 183, 283, 285), (285, 283, 383, 386), (386, 383, 82, 85), (87, 85, 186, 187), (187, 186, 285, 288), (288, 285, 386, 388), (388, 386, 85, 87), (89, 87, 187, 190), (190, 187, 288, 289), (289, 288, 388, 390), (390, 388, 87, 89), (91, 89, 190, 192), (192, 190, 289, 292), (292, 289, 390, 391), (391, 390, 89, 91), (93, 91, 192, 193), (193, 192, 292, 294), (294, 292, 391, 393), (393, 391, 91, 93), (95, 93, 193, 196), (196, 193, 294, 295), (295, 294, 393, 395), (395, 393, 93, 95), (96, 95, 196, 197), (197, 196, 295, 297), (297, 295, 395, 397), (397, 395, 95, 96), (98, 96, 197, 199), (199, 197, 297, 300), (300, 297, 397, 400), (400, 397, 96, 98), (61, 98, 199, 161), (161, 199, 300, 262), (262, 300, 400, 362), (362, 400, 98, 61), (59, 56, 157, 159), (159, 157, 258, 259), (259, 258, 358, 360), (360, 358, 56, 59), (55, 61, 161, 156), (156, 161, 262, 255), (255, 262, 362, 356), (356, 362, 61, 55), (203, 102, 100), (203, 100, 303), (100, 403, 303), (100, 102, 403)])
me_plane_004.polygons.foreach_set('use_smooth', [1, 1, 1, 1, 1, 1, 1, 1, 1, 1, 1, 1, 1, 1, 1, 1, 1, 1, 1, 1, 1, 1, 1, 1, 1, 1, 1, 1, 1, 1, 1, 1, 1, 1, 1, 1, 1, 1, 1, 1, 1, 1, 1, 1, 1, 1, 1, 1, 1, 1, 1, 1, 1, 1, 1, 1, 1, 1, 1, 1, 1, 1, 1, 1, 1, 1, 1, 1, 1, 1, 1, 1, 1, 1, 1, 1, 1, 1, 1, 1, 1, 1, 1, 1, 1, 1, 1, 1, 1, 1, 1, 1, 1, 1, 1, 1, 1, 1, 1, 1, 1, 1, 1, 1, 1, 1, 1, 1, 1, 1, 1, 1, 1, 1, 1, 1, 1, 1, 1, 1, 1, 1, 1, 1, 1, 1, 1, 1, 1, 1, 1, 1, 1, 1, 1, 1, 1, 1, 1, 1, 1, 1, 1, 1, 1, 1, 1, 1, 1, 1, 1, 1, 1, 1, 1, 1, 0, 0, 0, 0, 0, 0, 0, 0, 0, 0, 0, 0, 0, 0, 0, 0, 0, 0, 0, 0, 0, 0, 0, 0, 0, 0, 0, 0, 0, 0, 0, 0, 0, 0, 0, 0, 0, 0, 0, 0, 0, 0, 0, 0, 0, 0, 0, 0, 0, 0, 0, 0, 0, 0, 0, 0, 0, 0, 0, 0, 0, 0, 0, 0, 0, 0, 0, 0, 0, 0, 0, 0, 0, 0, 0, 0, 0, 0, 0, 0, 0, 0, 0, 0, 0, 0, 0, 0, 0, 0, 0, 0, 0, 0, 0, 0, 0, 0, 0, 0, 0, 0, 0, 0, 0, 0, 0, 0, 0, 0, 0, 0, 0, 0, 0, 0, 0, 0, 0, 0, 0, 0, 0, 0, 0, 0, 0, 0, 0, 0, 0, 0, 0, 0, 0, 0, 0, 0, 0, 0, 0, 0, 0, 0, 0, 0, 0, 0, 0, 0, 0, 0, 0, 0, 0, 0, 0, 0, 0, 0, 0, 0, 0, 0, 0, 0, 0, 0, 0, 0, 0, 0, 0, 0, 0, 0, 0, 0, 0, 0, 0, 0, 0, 0, 0, 0, 0, 0, 0, 0, 0, 0, 0, 0, 0, 0, 0, 0, 0, 0])
me_plane_004.use_remesh_fix_poles = True
me_plane_004.use_remesh_preserve_attributes = False
me_plane_004.update()
me_vert = bpy.data.meshes.new('Vert')
me_vert.from_pydata([(0.0, 0.0, 0.0), (0.4742, 0.0, 0.0), (0.3952, -0.003759, 0.0), (0.3161, -0.03354, 0.0), (0.2371, -0.093, 0.0), (0.1581, -0.03354, 0.0), (0.07903, -0.003759, 0.0)], [(1, 2), (2, 3), (3, 4), (4, 5), (5, 6), (6, 0)], [])
me_vert.use_remesh_fix_poles = True
me_vert.use_remesh_preserve_attributes = False
me_vert.update()
me_cube_002 = bpy.data.meshes.new('Cube.002')
me_cube_002.from_pydata([(-1.0, -1.0, -1.0), (-1.0, -1.0, 1.0), (-1.0, 1.0, -1.0), (-1.0, 1.0, 1.0), (1.0, -1.0, -1.0), (1.0, -1.0, 1.0), (1.0, 1.0, -1.0), (1.0, 1.0, 1.0)], [], [(0, 1, 3, 2), (2, 3, 7, 6), (6, 7, 5, 4), (4, 5, 1, 0), (2, 6, 4, 0), (7, 3, 1, 5)])
_uv = me_cube_002.uv_layers.new(name='UVMap')
_uv.uv.foreach_set('vector', [0.375, 0.0, 0.625, 0.0, 0.625, 0.25, 0.375, 0.25, 0.375, 0.25, 0.625, 0.25, 0.625, 0.5, 0.375, 0.5, 0.375, 0.5, 0.625, 0.5, 0.625, 0.75, 0.375, 0.75, 0.375, 0.75, 0.625, 0.75, 0.625, 1.0, 0.375, 1.0, 0.125, 0.5, 0.375, 0.5, 0.375, 0.75, 0.125, 0.75, 0.625, 0.5, 0.875, 0.5, 0.875, 0.75, 0.625, 0.75])
me_cube_002.use_remesh_fix_poles = True
me_cube_002.use_remesh_preserve_attributes = False
me_cube_002.update()

# ---- objects
ob_cube = bpy.data.objects.new('Cube', me_cube)
ob_light = bpy.data.objects.new('Light', light_light)
ob_camera = bpy.data.objects.new('Camera', cam_camera)
ob_plane = bpy.data.objects.new('Plane', me_plane)
ob_test_cube = bpy.data.objects.new('test cube', me_cube_001)
ob_test_plane = bpy.data.objects.new('test plane', me_plane_001)
ob_pillar_corner = bpy.data.objects.new('Pillar Corner', me_plane_002)
ob_pillar_final = bpy.data.objects.new('Pillar Final', me_plane_003)
ob_pillar_final_001 = bpy.data.objects.new('Pillar Final.001', me_plane_004)
ob_vert = bpy.data.objects.new('Vert', me_vert)
ob_pillar_ends = bpy.data.objects.new('Pillar Ends', me_cube_002)
_N = ng_geometry_nodes_001.nodes; _L = ng_geometry_nodes_001.links
n0 = _N.new('GeometryNodeInstanceOnPoints'); n0.name = 'Instance on Points'; n0.location = (-96, 92)
n0.inputs[6].default_value = (7.8, 7.0, 1.0)
n1 = _N.new('NodeGroupOutput'); n1.name = 'Group Output'; n1.location = (298, 32)
n2 = _N.new('NodeGroupInput'); n2.name = 'Group Input'; n2.location = (-536, -16)
n3 = _N.new('GeometryNodeObjectInfo'); n3.name = 'Object Info'; n3.location = (-593, -131)
n3.inputs[0].default_value = ob_test_cube
n4 = _N.new('GeometryNodeTransform'); n4.name = 'Transform'; n4.location = (-62, -273)
n5 = _N.new('GeometryNodeTransform'); n5.name = 'Transform.001'; n5.location = (-316, 54)
n5.inputs[3].default_value = (11.4, 11.4, 11.4)
_L.new(n0.outputs[0], n1.inputs[0])
_L.new(n5.outputs[0], n0.inputs[0])
_L.new(n3.outputs[4], n0.inputs[2])
_L.new(n2.outputs[0], n5.inputs[0])
n1.is_active_output = True
_N = ng_geometry_nodes_004.nodes; _L = ng_geometry_nodes_004.links
n0 = _N.new('NodeGroupInput'); n0.name = 'Group Input'; n0.location = (-340, 0)
n1 = _N.new('GeometryNodeJoinGeometry'); n1.name = 'Join Geometry'; n1.location = (140, -241)
n2 = _N.new('GeometryNodeCollectionInfo'); n2.name = 'Collection Info'; n2.location = (-399, -78)
n2.inputs[0].default_value = col_pillar
n3 = _N.new('NodeGroupOutput'); n3.name = 'Group Output'; n3.location = (580, -89)
n4 = _N.new('GeometryNodeRealizeInstances'); n4.name = 'Realize Instances'; n4.location = (360, -146)
_L.new(n2.outputs[0], n1.inputs[0])
_L.new(n4.outputs[0], n3.inputs[0])
_L.new(n1.outputs[0], n4.inputs[0])
n3.is_active_output = True
_N = ng_geometry_nodes_003.nodes; _L = ng_geometry_nodes_003.links
n0 = _N.new('GeometryNodeTransform'); n0.name = 'Transform'; n0.location = (-152, -220)
n1 = _N.new('GeometryNodeBoundBox'); n1.name = 'Bounding Box'; n1.location = (63, -251)
n2 = _N.new('GeometryNodeTransform'); n2.name = 'Transform.001'; n2.location = (-89, 154)
n3 = _N.new('GeometryNodeBoundBox'); n3.name = 'Bounding Box.001'; n3.location = (610, -45)
n4 = _N.new('ShaderNodeSeparateXYZ'); n4.name = 'Separate XYZ.001'; n4.location = (827, -252)
n5 = _N.new('ShaderNodeCombineXYZ'); n5.name = 'Combine XYZ.002'; n5.location = (1267, -310)
n6 = _N.new('ShaderNodeMath'); n6.name = 'Math'; n6.location = (437, -285)
n7 = _N.new('ShaderNodeMath'); n7.name = 'Math.002'; n7.location = (1047, -290)
n7.operation = 'MULTIPLY'
n7.inputs[1].default_value = -1.0
n8 = _N.new('GeometryNodeMergeByDistance'); n8.name = 'Merge by Distance'; n8.location = (384, 16)
n9 = _N.new('NodeGroupInput'); n9.name = 'Group Input'; n9.location = (-1294, -159)
n10 = _N.new('GeometryNodeObjectInfo'); n10.name = 'Object Info'; n10.location = (-624, -309)
n10.inputs[0].default_value = ob_pillar_corner
n11 = _N.new('GeometryNodeTransform'); n11.name = 'Transform.002'; n11.location = (1528, -114)
n12 = _N.new('NodeGroupOutput'); n12.name = 'Group Output'; n12.location = (2070, -177)
n13 = _N.new('ShaderNodeCombineXYZ'); n13.name = 'Combine XYZ'; n13.location = (-620, -112)
n14 = _N.new('ShaderNodeCombineXYZ'); n14.name = 'Combine XYZ.003'; n14.location = (855, 132)
n15 = _N.new('GeometryNodeJoinGeometry'); n15.name = 'Join Geometry'; n15.location = (164, 22)
n16 = _N.new('GeometryNodeJoinGeometry'); n16.name = 'Join Geometry.001'; n16.location = (1813, -146)
n17 = _N.new('GeometryNodeTransform'); n17.name = 'Transform.003'; n17.location = (1751, 224)
n17.inputs[3].default_value = (1.0, 1.0, -1.0)
n18 = _N.new('ShaderNodeMath'); n18.name = 'Math.003'; n18.location = (-1030, -252)
n18.mute = True
n18.operation = 'MULTIPLY'
n18.inputs[1].default_value = 3.4
n19 = _N.new('GeometryNodeMeshLine'); n19.name = 'Mesh Line'; n19.location = (-309, 117)
n19.inputs[0].default_value = 2
n20 = _N.new('ShaderNodeCombineXYZ'); n20.name = 'Combine XYZ.001'; n20.location = (446, -227)
n21 = _N.new('ShaderNodeSeparateXYZ'); n21.name = 'Separate XYZ'; n21.location = (253, -188)
n22 = _N.new('GeometryNodeMeshLine'); n22.name = 'Mesh Line.001'; n22.location = (700, -417)
n22.inputs[0].default_value = 2
n23 = _N.new('ShaderNodeCombineXYZ'); n23.name = 'Combine XYZ.004'; n23.location = (491, -501)
n24 = _N.new('ShaderNodeMath'); n24.name = 'Math.001'; n24.location = (-834, -4)
n24.operation = 'MULTIPLY'
n24.inputs[1].default_value = 0.7071
n25 = _N.new('ShaderNodeMath'); n25.name = 'Math.004'; n25.location = (-1054, -59)
_L.new(n10.outputs[4], n0.inputs[0])
_L.new(n24.outputs[0], n13.inputs[0])
_L.new(n13.outputs[0], n19.inputs[3])
_L.new(n13.outputs[0], n0.inputs[1])
_L.new(n2.outputs[0], n15.inputs[0])
_L.new(n0.outputs[0], n15.inputs[0])
_L.new(n0.outputs[0], n1.inputs[0])
_L.new(n19.outputs[0], n2.inputs[0])
_L.new(n21.outputs[2], n20.inputs[2])
_L.new(n20.outputs[0], n2.inputs[1])
_L.new(n1.outputs[2], n21.inputs[0])
_L.new(n15.outputs[0], n8.inputs[0])
_L.new(n25.outputs[0], n24.inputs[0])
_L.new(n8.outputs[0], n3.inputs[0])
_L.new(n7.outputs[0], n5.inputs[2])
_L.new(n3.outputs[2], n4.inputs[0])
_L.new(n5.outputs[0], n11.inputs[1])
_L.new(n16.outputs[0], n12.inputs[0])
_L.new(n4.outputs[2], n7.inputs[0])
_L.new(n8.outputs[0], n11.inputs[0])
_L.new(n9.outputs[3], n18.inputs[0])
_L.new(n11.outputs[0], n17.inputs[0])
_L.new(n14.outputs[0], n17.inputs[1])
_L.new(n11.outputs[0], n16.inputs[0])
_L.new(n17.outputs[0], n16.inputs[0])
_L.new(n18.outputs[0], n14.inputs[2])
_L.new(n21.outputs[0], n23.inputs[0])
_L.new(n23.outputs[0], n22.inputs[3])
_L.new(n22.outputs[0], n15.inputs[0])
_L.new(n9.outputs[1], n25.inputs[0])
_L.new(n9.outputs[2], n25.inputs[1])
n12.is_active_output = True

# ---- transforms, parenting, visibility, modifiers, constraints
ob_cube.location = (0.0, 0.0, 0.0)
ob_cube.lock_rotations_4d = False
ob_cube.empty_display_type = 'ARROWS'
ob_cube.lineart.crease_threshold = 0.0
ob_light.location = (4.076, 1.005, 5.904)
ob_light.rotation_euler = (0.6503, 0.05522, 1.866)
ob_light.lock_rotations_4d = False
ob_light.empty_display_type = 'ARROWS'
ob_light.color = (0.0, 0.0, 0.0, 0.0)
ob_light.lineart.crease_threshold = 0.0
ob_camera.location = (7.359, -6.926, 4.958)
ob_camera.rotation_euler = (1.109, 0.0, 0.8149)
ob_camera.lock_rotations_4d = False
ob_camera.empty_display_type = 'ARROWS'
ob_camera.color = (0.0, 0.0, 0.0, 0.0)
ob_camera.display_type = 'WIRE'
ob_camera.lineart.crease_threshold = 0.0
ob_plane.location = (0.9277, 2.266, 0.1341)
ob_test_cube.location = (2.386, -2.894, 1.228)
_m = ob_test_cube.modifiers.new('Bevel', 'BEVEL')
_m.width = 0.64
_m.width_pct = 0.64
_m.segments = 7
_m.limit_method = 'WEIGHT'
_m.profile_type = 'CUSTOM'
ob_test_plane.location = (0.0, -6.473, 0.0)
_m = ob_test_plane.modifiers.new('GeometryNodes', 'NODES')
_m.node_group = ng_geometry_nodes_001
ob_pillar_corner.location = (0.0, 0.0, 0.0)
_m = ob_pillar_corner.modifiers.new('Bevel', 'BEVEL')
_m.width = 0.22
_m.width_pct = 0.22
_m.segments = 20
_m.affect = 'VERTICES'
_m.profile_type = 'CUSTOM'
ob_pillar_final.location = (0.0, 0.0, 0.0)
_m = ob_pillar_final.modifiers.new('GeometryNodes', 'NODES')
_m.node_group = ng_geometry_nodes_004
ob_pillar_final_001.location = (0.0, 0.0, 0.0)
ob_pillar_final_001.hide_render = True
ob_vert.location = (0.0, 0.0, 0.0)
ob_vert.scale = (1.0, 1.0, 1.0)
_m = ob_vert.modifiers.new('Mirror', 'MIRROR')
_m.use_bisect_axis = (True, False, False)
_m.use_clip = True
_m = ob_vert.modifiers.new('Array', 'ARRAY')
_m.count = 29
_m = ob_vert.modifiers.new('SimpleDeform', 'SIMPLE_DEFORM')
_m.deform_method = 'BEND'
_m.deform_axis = 'Z'
_m.factor = 6.283
_m.angle = 6.283
_m = ob_vert.modifiers.new('Weld', 'WELD')
_m = ob_vert.modifiers.new('GeometryNodes', 'NODES')
_m.node_group = ng_geometry_nodes
_m = ob_vert.modifiers.new('Screw', 'SCREW')
_m.steps = 1
_m.render_steps = 1
_m.angle = 0.0
_m.screw_offset = 16.1
_m.use_normal_flip = True
ob_pillar_ends.location = (0.0, 0.0, 0.0)
_m = ob_pillar_ends.modifiers.new('GeometryNodes', 'NODES')
_m.node_group = ng_geometry_nodes_003
_gi = [s.identifier for s in ng_geometry_nodes_003.interface.items_tree if s.item_type == 'SOCKET' and s.in_out == 'INPUT']
_m[_gi[1]] = 4.557  # Radius
_m[_gi[2]] = 1.28  # Margin
_m[_gi[3]] = 16.1  # Height
_m = ob_pillar_ends.modifiers.new('Screw', 'SCREW')
_m.steps = 4
_m.render_steps = 4
_m.use_normal_calculate = True
_m.use_smooth_shade = False

# ---- collection membership
col_collection.objects.link(ob_cube)
col_collection.objects.link(ob_light)
col_collection.objects.link(ob_camera)
col_collection.objects.link(ob_plane)
col_collection.objects.link(ob_test_cube)
col_collection.objects.link(ob_test_plane)
col_collection.objects.link(ob_pillar_corner)
col_collection.objects.link(ob_pillar_final)
col_collection.objects.link(ob_pillar_final_001)
col_pillar.objects.link(ob_vert)
col_pillar.objects.link(ob_pillar_ends)

# ---- scene / render settings (as saved in the file)
scene.camera = ob_camera
scene.frame_start = 1; scene.frame_end = 250; scene.frame_set(1)
scene.render.engine = 'BLENDER_EEVEE_NEXT'
scene.cycles.sampling_pattern = 'TABULATED_SOBOL'
scene.cycles.use_light_tree = False
scene.view_settings.view_transform = 'Filmic'
bpy.context.view_layer.update()
